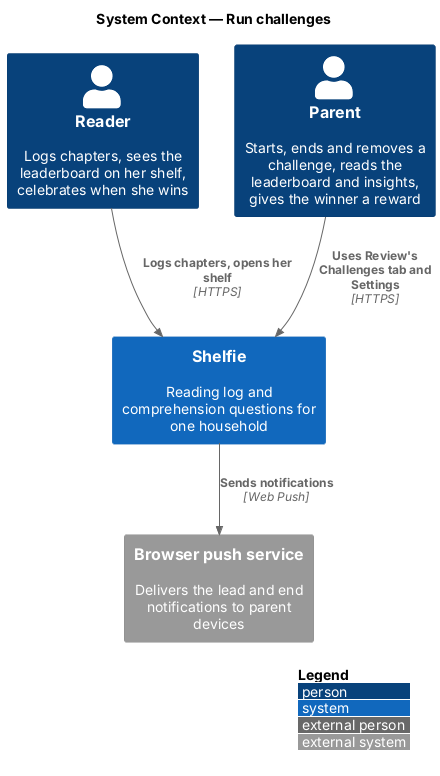

The diagram above was rendered by PlantUML. Its source (embedded in the PNG):
@startuml
!include <C4/C4_Context>
LAYOUT_WITH_LEGEND()
title System Context — Run challenges

Person(reader, "Reader", "Logs chapters, sees the leaderboard on her shelf, celebrates when she wins")
Person(grownUp, "Parent", "Starts, ends and removes a challenge, reads the leaderboard and insights, gives the winner a reward")
System(shelfie, "Shelfie", "Reading log and comprehension questions for one household")
System_Ext(pushService, "Browser push service", "Delivers the lead and end notifications to parent devices")

Rel(reader, shelfie, "Logs chapters, opens her shelf", "HTTPS")
Rel(grownUp, shelfie, "Uses Review's Challenges tab and Settings", "HTTPS")
Rel(shelfie, pushService, "Sends notifications", "Web Push")
@enduml